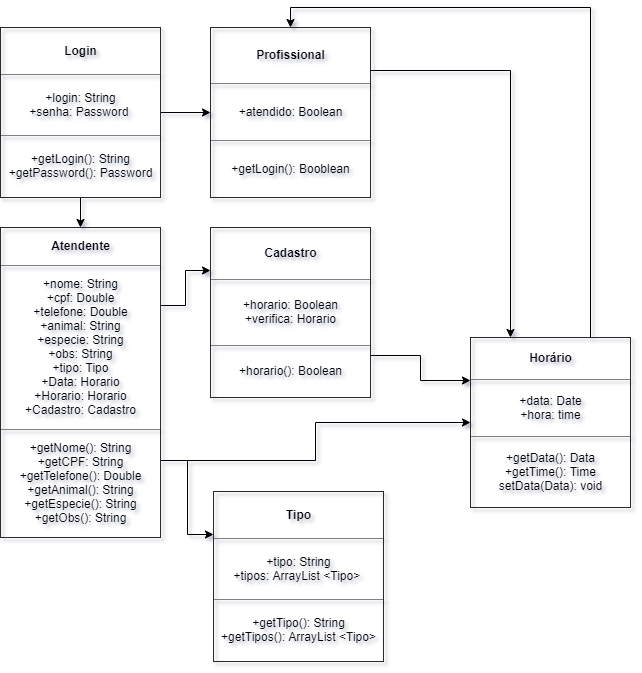

The diagram above was exported from draw.io. Its source (the exported page's mxGraphModel, read from the mxfile embedded in the PNG):
<mxGraphModel dx="854" dy="1588" grid="1" gridSize="10" guides="1" tooltips="1" connect="1" arrows="1" fold="1" page="1" pageScale="1" pageWidth="827" pageHeight="1169" math="0" shadow="0">
  <root>
    <mxCell id="0" />
    <mxCell id="1" parent="0" />
    <mxCell id="lPU_l5Q8UQuzpw6fp2N0-34" style="edgeStyle=orthogonalEdgeStyle;rounded=0;orthogonalLoop=1;jettySize=auto;html=1;exitX=1;exitY=0.75;exitDx=0;exitDy=0;entryX=0;entryY=0.25;entryDx=0;entryDy=0;" edge="1" parent="1" source="lPU_l5Q8UQuzpw6fp2N0-16" target="lPU_l5Q8UQuzpw6fp2N0-19">
      <mxGeometry relative="1" as="geometry" />
    </mxCell>
    <mxCell id="lPU_l5Q8UQuzpw6fp2N0-41" style="edgeStyle=orthogonalEdgeStyle;rounded=0;orthogonalLoop=1;jettySize=auto;html=1;exitX=1;exitY=0.25;exitDx=0;exitDy=0;entryX=0;entryY=0.25;entryDx=0;entryDy=0;" edge="1" parent="1" source="lPU_l5Q8UQuzpw6fp2N0-16" target="lPU_l5Q8UQuzpw6fp2N0-20">
      <mxGeometry relative="1" as="geometry" />
    </mxCell>
    <mxCell id="lPU_l5Q8UQuzpw6fp2N0-42" style="edgeStyle=orthogonalEdgeStyle;rounded=0;orthogonalLoop=1;jettySize=auto;html=1;exitX=1;exitY=0.75;exitDx=0;exitDy=0;entryX=0;entryY=0.5;entryDx=0;entryDy=0;" edge="1" parent="1" source="lPU_l5Q8UQuzpw6fp2N0-16" target="lPU_l5Q8UQuzpw6fp2N0-17">
      <mxGeometry relative="1" as="geometry" />
    </mxCell>
    <mxCell id="lPU_l5Q8UQuzpw6fp2N0-16" value="&lt;table border=&quot;1&quot; width=&quot;100%&quot; cellpadding=&quot;4&quot; style=&quot;width: 100% ; height: 100% ; border-collapse: collapse&quot;&gt;&lt;tbody&gt;&lt;tr&gt;&lt;th align=&quot;center&quot;&gt;&lt;b&gt;Atendente&lt;/b&gt;&lt;/th&gt;&lt;/tr&gt;&lt;tr&gt;&lt;td align=&quot;center&quot;&gt;+nome: String&lt;br&gt;+cpf: Double&lt;br&gt;+telefone: Double&lt;br&gt;+animal: String&lt;br&gt;+especie: String&lt;br&gt;+obs: String&lt;br&gt;+tipo: Tipo&lt;br&gt;+Data: Horario&lt;br&gt;+Horario: Horario&lt;br&gt;+Cadastro: Cadastro&lt;/td&gt;&lt;/tr&gt;&lt;tr&gt;&lt;td align=&quot;center&quot;&gt;+getNome(): String&lt;br&gt;+getCPF: String&lt;br&gt;+getTelefone(): Double&lt;br&gt;+getAnimal(): String&lt;br&gt;+getEspecie(): String&lt;br&gt;+getObs(): String&lt;/td&gt;&lt;/tr&gt;&lt;/tbody&gt;&lt;/table&gt;" style="text;html=1;strokeColor=none;fillColor=none;overflow=fill;" vertex="1" parent="1">
      <mxGeometry x="30" y="150" width="160" height="310" as="geometry" />
    </mxCell>
    <mxCell id="lPU_l5Q8UQuzpw6fp2N0-45" style="edgeStyle=orthogonalEdgeStyle;rounded=0;orthogonalLoop=1;jettySize=auto;html=1;exitX=0.75;exitY=0;exitDx=0;exitDy=0;entryX=0.5;entryY=0;entryDx=0;entryDy=0;" edge="1" parent="1" source="lPU_l5Q8UQuzpw6fp2N0-17" target="lPU_l5Q8UQuzpw6fp2N0-23">
      <mxGeometry relative="1" as="geometry" />
    </mxCell>
    <mxCell id="lPU_l5Q8UQuzpw6fp2N0-17" value="&lt;table border=&quot;1&quot; width=&quot;100%&quot; cellpadding=&quot;4&quot; style=&quot;width: 100% ; height: 100% ; border-collapse: collapse&quot;&gt;&lt;tbody&gt;&lt;tr&gt;&lt;th align=&quot;center&quot;&gt;&lt;b&gt;Horário&lt;/b&gt;&lt;/th&gt;&lt;/tr&gt;&lt;tr&gt;&lt;td align=&quot;center&quot;&gt;+data: Date&lt;br&gt;+hora: time&lt;/td&gt;&lt;/tr&gt;&lt;tr&gt;&lt;td align=&quot;center&quot;&gt;+getData(): Data&lt;br&gt;+getTime(): Time&lt;br&gt;setData(Data): void&lt;/td&gt;&lt;/tr&gt;&lt;/tbody&gt;&lt;/table&gt;" style="text;html=1;strokeColor=none;fillColor=none;overflow=fill;" vertex="1" parent="1">
      <mxGeometry x="500" y="260" width="160" height="170" as="geometry" />
    </mxCell>
    <mxCell id="lPU_l5Q8UQuzpw6fp2N0-39" style="edgeStyle=orthogonalEdgeStyle;rounded=0;orthogonalLoop=1;jettySize=auto;html=1;exitX=0.5;exitY=1;exitDx=0;exitDy=0;entryX=0.5;entryY=0;entryDx=0;entryDy=0;" edge="1" parent="1" source="lPU_l5Q8UQuzpw6fp2N0-18" target="lPU_l5Q8UQuzpw6fp2N0-16">
      <mxGeometry relative="1" as="geometry" />
    </mxCell>
    <mxCell id="lPU_l5Q8UQuzpw6fp2N0-40" style="edgeStyle=orthogonalEdgeStyle;rounded=0;orthogonalLoop=1;jettySize=auto;html=1;exitX=1;exitY=0.5;exitDx=0;exitDy=0;entryX=0;entryY=0.5;entryDx=0;entryDy=0;" edge="1" parent="1" source="lPU_l5Q8UQuzpw6fp2N0-18" target="lPU_l5Q8UQuzpw6fp2N0-23">
      <mxGeometry relative="1" as="geometry" />
    </mxCell>
    <mxCell id="lPU_l5Q8UQuzpw6fp2N0-18" value="&lt;table border=&quot;1&quot; width=&quot;100%&quot; cellpadding=&quot;4&quot; style=&quot;width: 100% ; height: 100% ; border-collapse: collapse&quot;&gt;&lt;tbody&gt;&lt;tr&gt;&lt;th align=&quot;center&quot;&gt;&lt;b&gt;Login&lt;/b&gt;&lt;/th&gt;&lt;/tr&gt;&lt;tr&gt;&lt;td align=&quot;center&quot;&gt;+login: String&lt;br&gt;+senha: Password&amp;nbsp;&lt;/td&gt;&lt;/tr&gt;&lt;tr&gt;&lt;td align=&quot;center&quot;&gt;+getLogin(): String&lt;br&gt;+getPassword(): Password&lt;br&gt;&lt;/td&gt;&lt;/tr&gt;&lt;/tbody&gt;&lt;/table&gt;" style="text;html=1;strokeColor=none;fillColor=none;overflow=fill;" vertex="1" parent="1">
      <mxGeometry x="30" y="-50" width="160" height="170" as="geometry" />
    </mxCell>
    <mxCell id="lPU_l5Q8UQuzpw6fp2N0-19" value="&lt;table border=&quot;1&quot; width=&quot;100%&quot; cellpadding=&quot;4&quot; style=&quot;width: 100% ; height: 100% ; border-collapse: collapse&quot;&gt;&lt;tbody&gt;&lt;tr&gt;&lt;th align=&quot;center&quot;&gt;&lt;b&gt;Tipo&lt;/b&gt;&lt;/th&gt;&lt;/tr&gt;&lt;tr&gt;&lt;td align=&quot;center&quot;&gt;+tipo: String&lt;br&gt;+tipos: ArrayList &amp;lt;Tipo&amp;gt;&amp;nbsp;&lt;/td&gt;&lt;/tr&gt;&lt;tr&gt;&lt;td align=&quot;center&quot;&gt;+getTipo(): String&lt;br&gt;+getTipos(): ArrayList &amp;lt;Tipo&amp;gt;&lt;br&gt;&lt;/td&gt;&lt;/tr&gt;&lt;/tbody&gt;&lt;/table&gt;" style="text;html=1;strokeColor=none;fillColor=none;overflow=fill;" vertex="1" parent="1">
      <mxGeometry x="243" y="414" width="170" height="170" as="geometry" />
    </mxCell>
    <mxCell id="lPU_l5Q8UQuzpw6fp2N0-33" style="edgeStyle=orthogonalEdgeStyle;rounded=0;orthogonalLoop=1;jettySize=auto;html=1;exitX=1;exitY=0.75;exitDx=0;exitDy=0;entryX=0;entryY=0.25;entryDx=0;entryDy=0;" edge="1" parent="1" source="lPU_l5Q8UQuzpw6fp2N0-20" target="lPU_l5Q8UQuzpw6fp2N0-17">
      <mxGeometry relative="1" as="geometry" />
    </mxCell>
    <mxCell id="lPU_l5Q8UQuzpw6fp2N0-20" value="&lt;table border=&quot;1&quot; width=&quot;100%&quot; cellpadding=&quot;4&quot; style=&quot;width: 100% ; height: 100% ; border-collapse: collapse&quot;&gt;&lt;tbody&gt;&lt;tr&gt;&lt;th align=&quot;center&quot;&gt;&lt;b&gt;Cadastro&lt;/b&gt;&lt;/th&gt;&lt;/tr&gt;&lt;tr&gt;&lt;td align=&quot;center&quot;&gt;+horario: Boolean&lt;br&gt;+verifica: Horario&lt;/td&gt;&lt;/tr&gt;&lt;tr&gt;&lt;td align=&quot;center&quot;&gt;+horario(): Boolean&lt;br&gt;&lt;/td&gt;&lt;/tr&gt;&lt;/tbody&gt;&lt;/table&gt;" style="text;html=1;strokeColor=none;fillColor=none;overflow=fill;" vertex="1" parent="1">
      <mxGeometry x="240" y="150" width="160" height="170" as="geometry" />
    </mxCell>
    <mxCell id="lPU_l5Q8UQuzpw6fp2N0-48" style="edgeStyle=orthogonalEdgeStyle;rounded=0;orthogonalLoop=1;jettySize=auto;html=1;exitX=1;exitY=0.25;exitDx=0;exitDy=0;entryX=0.25;entryY=0;entryDx=0;entryDy=0;" edge="1" parent="1" source="lPU_l5Q8UQuzpw6fp2N0-23" target="lPU_l5Q8UQuzpw6fp2N0-17">
      <mxGeometry relative="1" as="geometry" />
    </mxCell>
    <mxCell id="lPU_l5Q8UQuzpw6fp2N0-23" value="&lt;table border=&quot;1&quot; width=&quot;100%&quot; cellpadding=&quot;4&quot; style=&quot;width: 100% ; height: 100% ; border-collapse: collapse&quot;&gt;&lt;tbody&gt;&lt;tr&gt;&lt;th align=&quot;center&quot;&gt;&lt;b&gt;Profissional&lt;/b&gt;&lt;/th&gt;&lt;/tr&gt;&lt;tr&gt;&lt;td align=&quot;center&quot;&gt;+atendido: Boolean&lt;br&gt;&lt;/td&gt;&lt;/tr&gt;&lt;tr&gt;&lt;td align=&quot;center&quot;&gt;+getLogin(): Booblean&lt;/td&gt;&lt;/tr&gt;&lt;/tbody&gt;&lt;/table&gt;" style="text;html=1;strokeColor=none;fillColor=none;overflow=fill;" vertex="1" parent="1">
      <mxGeometry x="240" y="-50" width="160" height="170" as="geometry" />
    </mxCell>
  </root>
</mxGraphModel>